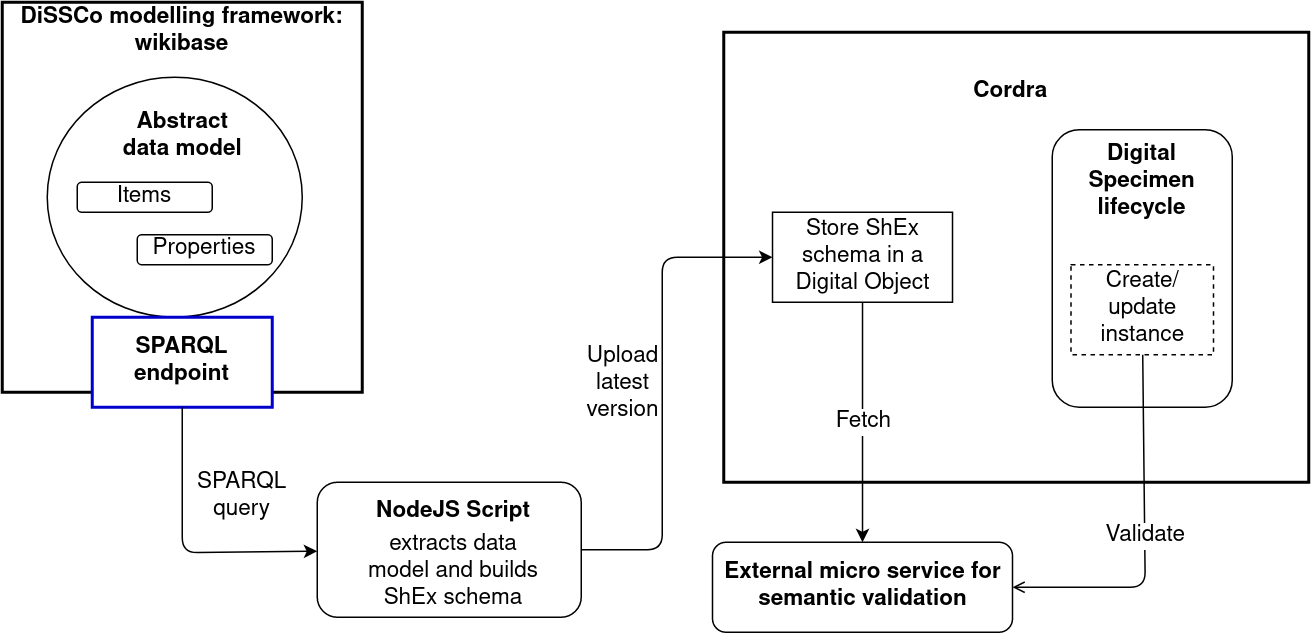

The diagram above was exported from draw.io. Its source (the exported page's mxGraphModel, read from the mxfile embedded in the PNG):
<mxGraphModel dx="1683" dy="509" grid="1" gridSize="10" guides="1" tooltips="1" connect="1" arrows="1" fold="1" page="1" pageScale="1" pageWidth="827" pageHeight="1169" math="0" shadow="0">
  <root>
    <mxCell id="0" />
    <mxCell id="1" parent="0" />
    <mxCell id="ruPeNZ8WJCBY8PUg3Qx7-3" value="" style="rounded=0;whiteSpace=wrap;html=1;strokeWidth=2;fontSize=15;" parent="1" vertex="1">
      <mxGeometry x="-118.99" y="110" width="390" height="300" as="geometry" />
    </mxCell>
    <mxCell id="ruPeNZ8WJCBY8PUg3Qx7-4" value="&lt;b style=&quot;font-size: 15px;&quot;&gt;Cordra&lt;/b&gt;" style="text;html=1;strokeColor=none;fillColor=none;align=center;verticalAlign=middle;whiteSpace=wrap;rounded=0;fontSize=15;" parent="1" vertex="1">
      <mxGeometry x="20.000000000000007" y="140" width="105" height="20" as="geometry" />
    </mxCell>
    <mxCell id="ZrSMKri83TEe3dILgEXY-1" value="&lt;b style=&quot;font-size: 15px&quot;&gt;External micro service for semantic validation&lt;br style=&quot;font-size: 15px&quot;&gt;&lt;/b&gt;" style="rounded=1;whiteSpace=wrap;html=1;fontSize=15;" parent="1" vertex="1">
      <mxGeometry x="-126.49" y="450" width="200" height="60" as="geometry" />
    </mxCell>
    <mxCell id="vNmLkRH-kX7HJBkOGqGr-1" value="" style="rounded=0;whiteSpace=wrap;html=1;strokeWidth=2;fontSize=15;" vertex="1" parent="1">
      <mxGeometry x="-600" y="90" width="240" height="260" as="geometry" />
    </mxCell>
    <mxCell id="vNmLkRH-kX7HJBkOGqGr-2" value="&lt;font style=&quot;font-size: 15px&quot;&gt;&lt;b style=&quot;font-size: 15px&quot;&gt;DiSSCo modelling framework: wikibase&lt;br style=&quot;font-size: 15px&quot;&gt;&lt;/b&gt;&lt;/font&gt;" style="text;html=1;strokeColor=none;fillColor=none;align=center;verticalAlign=middle;whiteSpace=wrap;rounded=0;fontSize=15;" vertex="1" parent="1">
      <mxGeometry x="-590" y="100" width="220" height="20" as="geometry" />
    </mxCell>
    <mxCell id="vNmLkRH-kX7HJBkOGqGr-6" value="" style="ellipse;whiteSpace=wrap;html=1;fontSize=15;" vertex="1" parent="1">
      <mxGeometry x="-570" y="140" width="170" height="160" as="geometry" />
    </mxCell>
    <mxCell id="vNmLkRH-kX7HJBkOGqGr-4" value="&lt;font style=&quot;font-size: 15px;&quot;&gt;Items&lt;/font&gt;" style="rounded=1;whiteSpace=wrap;html=1;fontSize=15;" vertex="1" parent="1">
      <mxGeometry x="-550" y="210" width="90" height="20" as="geometry" />
    </mxCell>
    <mxCell id="vNmLkRH-kX7HJBkOGqGr-5" value="&lt;font style=&quot;font-size: 15px;&quot;&gt;Properties&lt;/font&gt;" style="rounded=1;whiteSpace=wrap;html=1;fontSize=15;" vertex="1" parent="1">
      <mxGeometry x="-510" y="245" width="90" height="20" as="geometry" />
    </mxCell>
    <mxCell id="vNmLkRH-kX7HJBkOGqGr-10" value="&lt;font style=&quot;font-size: 15px;&quot;&gt;&lt;b style=&quot;font-size: 15px;&quot;&gt;Abstract data model&lt;/b&gt;&lt;/font&gt;" style="text;html=1;strokeColor=none;fillColor=none;align=center;verticalAlign=middle;whiteSpace=wrap;rounded=0;fontSize=15;" vertex="1" parent="1">
      <mxGeometry x="-522.5" y="170" width="85" height="20" as="geometry" />
    </mxCell>
    <mxCell id="vNmLkRH-kX7HJBkOGqGr-11" value="&lt;font style=&quot;font-size: 15px;&quot;&gt;&lt;b style=&quot;font-size: 15px;&quot;&gt;SPARQL endpoint&lt;br style=&quot;font-size: 15px;&quot;&gt;&lt;/b&gt;&lt;/font&gt;" style="rounded=0;whiteSpace=wrap;html=1;strokeWidth=2;strokeColor=#0000CC;fontSize=15;" vertex="1" parent="1">
      <mxGeometry x="-540" y="300" width="120" height="60" as="geometry" />
    </mxCell>
    <mxCell id="vNmLkRH-kX7HJBkOGqGr-13" value="" style="endArrow=classic;html=1;exitX=0.5;exitY=1;exitDx=0;exitDy=0;fontSize=15;" edge="1" parent="1" source="vNmLkRH-kX7HJBkOGqGr-11" target="vNmLkRH-kX7HJBkOGqGr-14">
      <mxGeometry width="50" height="50" relative="1" as="geometry">
        <mxPoint x="-270" y="560" as="sourcePoint" />
        <mxPoint x="-370" y="450" as="targetPoint" />
        <Array as="points">
          <mxPoint x="-480" y="457" />
        </Array>
      </mxGeometry>
    </mxCell>
    <mxCell id="vNmLkRH-kX7HJBkOGqGr-14" value="" style="rounded=1;whiteSpace=wrap;html=1;strokeColor=#000000;strokeWidth=1;fontSize=15;" vertex="1" parent="1">
      <mxGeometry x="-390" y="410" width="176" height="90" as="geometry" />
    </mxCell>
    <mxCell id="vNmLkRH-kX7HJBkOGqGr-15" value="&lt;font style=&quot;font-size: 15px;&quot;&gt;SPARQL query&lt;/font&gt;" style="text;html=1;strokeColor=none;fillColor=none;align=center;verticalAlign=middle;whiteSpace=wrap;rounded=0;fontSize=15;" vertex="1" parent="1">
      <mxGeometry x="-460" y="410" width="40" height="20" as="geometry" />
    </mxCell>
    <mxCell id="vNmLkRH-kX7HJBkOGqGr-16" value="extracts data model and builds ShEx schema" style="text;html=1;strokeColor=none;fillColor=none;align=center;verticalAlign=middle;whiteSpace=wrap;rounded=0;fontSize=15;" vertex="1" parent="1">
      <mxGeometry x="-364" y="460" width="130" height="20" as="geometry" />
    </mxCell>
    <mxCell id="vNmLkRH-kX7HJBkOGqGr-17" value="&lt;font style=&quot;font-size: 15px;&quot;&gt;&lt;b style=&quot;font-size: 15px;&quot;&gt;NodeJS Script&lt;/b&gt;&lt;/font&gt;" style="text;html=1;strokeColor=none;fillColor=none;align=center;verticalAlign=middle;whiteSpace=wrap;rounded=0;fontSize=15;" vertex="1" parent="1">
      <mxGeometry x="-354" y="420" width="110" height="20" as="geometry" />
    </mxCell>
    <mxCell id="vNmLkRH-kX7HJBkOGqGr-20" value="Store ShEx schema in a Digital Object" style="rounded=0;whiteSpace=wrap;html=1;strokeColor=#000000;strokeWidth=1;fontSize=15;" vertex="1" parent="1">
      <mxGeometry x="-86.49" y="230" width="120" height="60" as="geometry" />
    </mxCell>
    <mxCell id="vNmLkRH-kX7HJBkOGqGr-21" value="" style="rounded=1;whiteSpace=wrap;html=1;strokeColor=#000000;strokeWidth=1;fontSize=15;" vertex="1" parent="1">
      <mxGeometry x="100" y="175" width="120" height="185" as="geometry" />
    </mxCell>
    <mxCell id="vNmLkRH-kX7HJBkOGqGr-22" value="" style="endArrow=classic;html=1;exitX=1;exitY=0.5;exitDx=0;exitDy=0;entryX=0;entryY=0.5;entryDx=0;entryDy=0;fontSize=15;" edge="1" parent="1" source="vNmLkRH-kX7HJBkOGqGr-14" target="vNmLkRH-kX7HJBkOGqGr-20">
      <mxGeometry width="50" height="50" relative="1" as="geometry">
        <mxPoint x="-330" y="550" as="sourcePoint" />
        <mxPoint x="-280" y="500" as="targetPoint" />
        <Array as="points">
          <mxPoint x="-160" y="455" />
          <mxPoint x="-160" y="260" />
        </Array>
      </mxGeometry>
    </mxCell>
    <mxCell id="vNmLkRH-kX7HJBkOGqGr-23" value="Upload latest version" style="text;html=1;strokeColor=none;fillColor=none;align=center;verticalAlign=middle;whiteSpace=wrap;rounded=0;fontSize=15;" vertex="1" parent="1">
      <mxGeometry x="-206" y="335" width="40" height="20" as="geometry" />
    </mxCell>
    <mxCell id="vNmLkRH-kX7HJBkOGqGr-24" value="&lt;b style=&quot;font-size: 15px;&quot;&gt;Digital Specimen lifecycle&lt;/b&gt;" style="text;html=1;strokeColor=none;fillColor=none;align=center;verticalAlign=middle;whiteSpace=wrap;rounded=0;fontSize=15;" vertex="1" parent="1">
      <mxGeometry x="125" y="200" width="70" height="20" as="geometry" />
    </mxCell>
    <mxCell id="vNmLkRH-kX7HJBkOGqGr-25" value="Create/ update instance" style="rounded=0;whiteSpace=wrap;html=1;strokeColor=#000000;strokeWidth=1;dashed=1;fontSize=15;" vertex="1" parent="1">
      <mxGeometry x="112.5" y="265" width="95" height="60" as="geometry" />
    </mxCell>
    <mxCell id="vNmLkRH-kX7HJBkOGqGr-28" value="Fetch" style="endArrow=classic;html=1;fontSize=15;" edge="1" parent="1" source="vNmLkRH-kX7HJBkOGqGr-20" target="ZrSMKri83TEe3dILgEXY-1">
      <mxGeometry width="50" height="50" relative="1" as="geometry">
        <mxPoint x="-270" y="600" as="sourcePoint" />
        <mxPoint x="-220" y="550" as="targetPoint" />
      </mxGeometry>
    </mxCell>
    <mxCell id="vNmLkRH-kX7HJBkOGqGr-30" value="Validate" style="endArrow=open;html=1;startArrow=none;startFill=0;fontSize=15;endFill=0;" edge="1" parent="1" source="vNmLkRH-kX7HJBkOGqGr-25" target="ZrSMKri83TEe3dILgEXY-1">
      <mxGeometry width="50" height="50" relative="1" as="geometry">
        <mxPoint x="190" y="500" as="sourcePoint" />
        <mxPoint x="48.49000000000001" y="509.2006137116093" as="targetPoint" />
        <Array as="points">
          <mxPoint x="162" y="480" />
        </Array>
      </mxGeometry>
    </mxCell>
  </root>
</mxGraphModel>